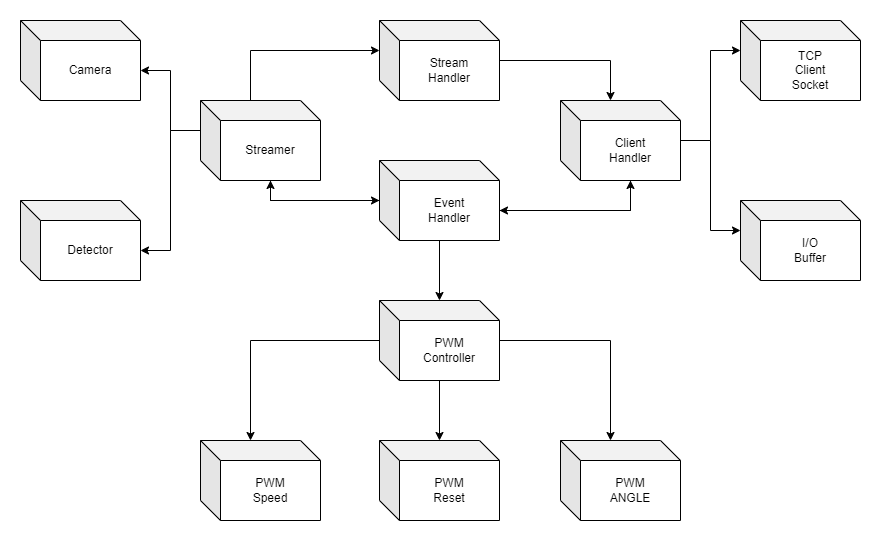

The diagram above was exported from draw.io. Its source (the exported page's mxGraphModel, read from the mxfile embedded in the PNG):
<mxGraphModel dx="2186" dy="706" grid="1" gridSize="10" guides="1" tooltips="1" connect="1" arrows="1" fold="1" page="1" pageScale="1" pageWidth="827" pageHeight="1169" math="0" shadow="0">
  <root>
    <mxCell id="WIyWlLk6GJQsqaUBKTNV-0" />
    <mxCell id="WIyWlLk6GJQsqaUBKTNV-1" parent="WIyWlLk6GJQsqaUBKTNV-0" />
    <mxCell id="WGFdVLCQrKKJF-QeRQrc-22" value="" style="edgeStyle=orthogonalEdgeStyle;rounded=0;orthogonalLoop=1;jettySize=auto;html=1;" edge="1" parent="WIyWlLk6GJQsqaUBKTNV-1" source="WGFdVLCQrKKJF-QeRQrc-1" target="WGFdVLCQrKKJF-QeRQrc-7">
      <mxGeometry relative="1" as="geometry" />
    </mxCell>
    <mxCell id="WGFdVLCQrKKJF-QeRQrc-28" style="edgeStyle=orthogonalEdgeStyle;rounded=0;orthogonalLoop=1;jettySize=auto;html=1;exitX=0;exitY=0;exitDx=120;exitDy=50;exitPerimeter=0;entryX=0;entryY=0;entryDx=70;entryDy=80;entryPerimeter=0;" edge="1" parent="WIyWlLk6GJQsqaUBKTNV-1" source="WGFdVLCQrKKJF-QeRQrc-1" target="WGFdVLCQrKKJF-QeRQrc-4">
      <mxGeometry relative="1" as="geometry" />
    </mxCell>
    <mxCell id="WGFdVLCQrKKJF-QeRQrc-33" style="edgeStyle=orthogonalEdgeStyle;rounded=0;orthogonalLoop=1;jettySize=auto;html=1;entryX=0;entryY=0;entryDx=70;entryDy=80;entryPerimeter=0;" edge="1" parent="WIyWlLk6GJQsqaUBKTNV-1" source="WGFdVLCQrKKJF-QeRQrc-1" target="WGFdVLCQrKKJF-QeRQrc-11">
      <mxGeometry relative="1" as="geometry" />
    </mxCell>
    <mxCell id="WGFdVLCQrKKJF-QeRQrc-1" value="Event&lt;br&gt;Handler" style="shape=cube;whiteSpace=wrap;html=1;boundedLbl=1;backgroundOutline=1;darkOpacity=0.05;darkOpacity2=0.1;" vertex="1" parent="WIyWlLk6GJQsqaUBKTNV-1">
      <mxGeometry x="339" y="240" width="120" height="80" as="geometry" />
    </mxCell>
    <mxCell id="WGFdVLCQrKKJF-QeRQrc-34" style="edgeStyle=orthogonalEdgeStyle;rounded=0;orthogonalLoop=1;jettySize=auto;html=1;entryX=0;entryY=0;entryDx=50;entryDy=0;entryPerimeter=0;" edge="1" parent="WIyWlLk6GJQsqaUBKTNV-1" source="WGFdVLCQrKKJF-QeRQrc-2" target="WGFdVLCQrKKJF-QeRQrc-4">
      <mxGeometry relative="1" as="geometry" />
    </mxCell>
    <mxCell id="WGFdVLCQrKKJF-QeRQrc-2" value="Stream&lt;br&gt;Handler" style="shape=cube;whiteSpace=wrap;html=1;boundedLbl=1;backgroundOutline=1;darkOpacity=0.05;darkOpacity2=0.1;" vertex="1" parent="WIyWlLk6GJQsqaUBKTNV-1">
      <mxGeometry x="339" y="100" width="120" height="80" as="geometry" />
    </mxCell>
    <mxCell id="WGFdVLCQrKKJF-QeRQrc-29" style="edgeStyle=orthogonalEdgeStyle;rounded=0;orthogonalLoop=1;jettySize=auto;html=1;exitX=0;exitY=0;exitDx=70;exitDy=80;exitPerimeter=0;entryX=0;entryY=0;entryDx=120;entryDy=50;entryPerimeter=0;" edge="1" parent="WIyWlLk6GJQsqaUBKTNV-1" source="WGFdVLCQrKKJF-QeRQrc-4" target="WGFdVLCQrKKJF-QeRQrc-1">
      <mxGeometry relative="1" as="geometry" />
    </mxCell>
    <mxCell id="WGFdVLCQrKKJF-QeRQrc-37" style="edgeStyle=orthogonalEdgeStyle;rounded=0;orthogonalLoop=1;jettySize=auto;html=1;entryX=0;entryY=0;entryDx=0;entryDy=30;entryPerimeter=0;" edge="1" parent="WIyWlLk6GJQsqaUBKTNV-1" source="WGFdVLCQrKKJF-QeRQrc-4" target="WGFdVLCQrKKJF-QeRQrc-5">
      <mxGeometry relative="1" as="geometry" />
    </mxCell>
    <mxCell id="WGFdVLCQrKKJF-QeRQrc-38" style="edgeStyle=orthogonalEdgeStyle;rounded=0;orthogonalLoop=1;jettySize=auto;html=1;entryX=0;entryY=0;entryDx=0;entryDy=30;entryPerimeter=0;" edge="1" parent="WIyWlLk6GJQsqaUBKTNV-1" source="WGFdVLCQrKKJF-QeRQrc-4" target="WGFdVLCQrKKJF-QeRQrc-6">
      <mxGeometry relative="1" as="geometry" />
    </mxCell>
    <mxCell id="WGFdVLCQrKKJF-QeRQrc-4" value="Client&lt;br&gt;Handler" style="shape=cube;whiteSpace=wrap;html=1;boundedLbl=1;backgroundOutline=1;darkOpacity=0.05;darkOpacity2=0.1;" vertex="1" parent="WIyWlLk6GJQsqaUBKTNV-1">
      <mxGeometry x="520" y="180" width="120" height="80" as="geometry" />
    </mxCell>
    <mxCell id="WGFdVLCQrKKJF-QeRQrc-5" value="TCP&lt;br&gt;Client&lt;br&gt;Socket" style="shape=cube;whiteSpace=wrap;html=1;boundedLbl=1;backgroundOutline=1;darkOpacity=0.05;darkOpacity2=0.1;" vertex="1" parent="WIyWlLk6GJQsqaUBKTNV-1">
      <mxGeometry x="700" y="100" width="120" height="80" as="geometry" />
    </mxCell>
    <mxCell id="WGFdVLCQrKKJF-QeRQrc-6" value="I/O&lt;br&gt;Buffer" style="shape=cube;whiteSpace=wrap;html=1;boundedLbl=1;backgroundOutline=1;darkOpacity=0.05;darkOpacity2=0.1;" vertex="1" parent="WIyWlLk6GJQsqaUBKTNV-1">
      <mxGeometry x="700" y="280" width="120" height="80" as="geometry" />
    </mxCell>
    <mxCell id="WGFdVLCQrKKJF-QeRQrc-18" style="edgeStyle=orthogonalEdgeStyle;rounded=0;orthogonalLoop=1;jettySize=auto;html=1;entryX=0;entryY=0;entryDx=50;entryDy=0;entryPerimeter=0;" edge="1" parent="WIyWlLk6GJQsqaUBKTNV-1" source="WGFdVLCQrKKJF-QeRQrc-7" target="WGFdVLCQrKKJF-QeRQrc-8">
      <mxGeometry relative="1" as="geometry" />
    </mxCell>
    <mxCell id="WGFdVLCQrKKJF-QeRQrc-19" style="edgeStyle=orthogonalEdgeStyle;rounded=0;orthogonalLoop=1;jettySize=auto;html=1;entryX=0;entryY=0;entryDx=50;entryDy=0;entryPerimeter=0;" edge="1" parent="WIyWlLk6GJQsqaUBKTNV-1" source="WGFdVLCQrKKJF-QeRQrc-7" target="WGFdVLCQrKKJF-QeRQrc-9">
      <mxGeometry relative="1" as="geometry" />
    </mxCell>
    <mxCell id="WGFdVLCQrKKJF-QeRQrc-41" value="" style="edgeStyle=orthogonalEdgeStyle;rounded=0;orthogonalLoop=1;jettySize=auto;html=1;" edge="1" parent="WIyWlLk6GJQsqaUBKTNV-1" source="WGFdVLCQrKKJF-QeRQrc-7" target="WGFdVLCQrKKJF-QeRQrc-10">
      <mxGeometry relative="1" as="geometry" />
    </mxCell>
    <mxCell id="WGFdVLCQrKKJF-QeRQrc-7" value="PWM&lt;br&gt;Controller" style="shape=cube;whiteSpace=wrap;html=1;boundedLbl=1;backgroundOutline=1;darkOpacity=0.05;darkOpacity2=0.1;" vertex="1" parent="WIyWlLk6GJQsqaUBKTNV-1">
      <mxGeometry x="339" y="380" width="120" height="80" as="geometry" />
    </mxCell>
    <mxCell id="WGFdVLCQrKKJF-QeRQrc-8" value="PWM&lt;br&gt;Speed" style="shape=cube;whiteSpace=wrap;html=1;boundedLbl=1;backgroundOutline=1;darkOpacity=0.05;darkOpacity2=0.1;" vertex="1" parent="WIyWlLk6GJQsqaUBKTNV-1">
      <mxGeometry x="160" y="520" width="120" height="80" as="geometry" />
    </mxCell>
    <mxCell id="WGFdVLCQrKKJF-QeRQrc-9" value="PWM&lt;br&gt;ANGLE" style="shape=cube;whiteSpace=wrap;html=1;boundedLbl=1;backgroundOutline=1;darkOpacity=0.05;darkOpacity2=0.1;" vertex="1" parent="WIyWlLk6GJQsqaUBKTNV-1">
      <mxGeometry x="520" y="520" width="120" height="80" as="geometry" />
    </mxCell>
    <mxCell id="WGFdVLCQrKKJF-QeRQrc-10" value="PWM&lt;br&gt;Reset" style="shape=cube;whiteSpace=wrap;html=1;boundedLbl=1;backgroundOutline=1;darkOpacity=0.05;darkOpacity2=0.1;" vertex="1" parent="WIyWlLk6GJQsqaUBKTNV-1">
      <mxGeometry x="339" y="520" width="120" height="80" as="geometry" />
    </mxCell>
    <mxCell id="WGFdVLCQrKKJF-QeRQrc-32" style="edgeStyle=orthogonalEdgeStyle;rounded=0;orthogonalLoop=1;jettySize=auto;html=1;exitX=0;exitY=0;exitDx=50;exitDy=0;exitPerimeter=0;entryX=0;entryY=0;entryDx=0;entryDy=30;entryPerimeter=0;" edge="1" parent="WIyWlLk6GJQsqaUBKTNV-1" source="WGFdVLCQrKKJF-QeRQrc-11" target="WGFdVLCQrKKJF-QeRQrc-2">
      <mxGeometry relative="1" as="geometry" />
    </mxCell>
    <mxCell id="WGFdVLCQrKKJF-QeRQrc-42" style="edgeStyle=orthogonalEdgeStyle;rounded=0;orthogonalLoop=1;jettySize=auto;html=1;exitX=0;exitY=0;exitDx=0;exitDy=30;exitPerimeter=0;entryX=0;entryY=0;entryDx=120;entryDy=50;entryPerimeter=0;" edge="1" parent="WIyWlLk6GJQsqaUBKTNV-1" source="WGFdVLCQrKKJF-QeRQrc-11" target="WGFdVLCQrKKJF-QeRQrc-12">
      <mxGeometry relative="1" as="geometry" />
    </mxCell>
    <mxCell id="WGFdVLCQrKKJF-QeRQrc-43" style="edgeStyle=orthogonalEdgeStyle;rounded=0;orthogonalLoop=1;jettySize=auto;html=1;exitX=0;exitY=0;exitDx=0;exitDy=30;exitPerimeter=0;entryX=0;entryY=0;entryDx=120;entryDy=50;entryPerimeter=0;" edge="1" parent="WIyWlLk6GJQsqaUBKTNV-1" source="WGFdVLCQrKKJF-QeRQrc-11" target="WGFdVLCQrKKJF-QeRQrc-13">
      <mxGeometry relative="1" as="geometry" />
    </mxCell>
    <mxCell id="WGFdVLCQrKKJF-QeRQrc-45" style="edgeStyle=orthogonalEdgeStyle;rounded=0;orthogonalLoop=1;jettySize=auto;html=1;exitX=0;exitY=0;exitDx=70;exitDy=80;exitPerimeter=0;" edge="1" parent="WIyWlLk6GJQsqaUBKTNV-1" source="WGFdVLCQrKKJF-QeRQrc-11" target="WGFdVLCQrKKJF-QeRQrc-1">
      <mxGeometry relative="1" as="geometry" />
    </mxCell>
    <mxCell id="WGFdVLCQrKKJF-QeRQrc-11" value="Streamer" style="shape=cube;whiteSpace=wrap;html=1;boundedLbl=1;backgroundOutline=1;darkOpacity=0.05;darkOpacity2=0.1;" vertex="1" parent="WIyWlLk6GJQsqaUBKTNV-1">
      <mxGeometry x="160" y="180" width="120" height="80" as="geometry" />
    </mxCell>
    <mxCell id="WGFdVLCQrKKJF-QeRQrc-12" value="Camera" style="shape=cube;whiteSpace=wrap;html=1;boundedLbl=1;backgroundOutline=1;darkOpacity=0.05;darkOpacity2=0.1;" vertex="1" parent="WIyWlLk6GJQsqaUBKTNV-1">
      <mxGeometry x="-20" y="100" width="120" height="80" as="geometry" />
    </mxCell>
    <mxCell id="WGFdVLCQrKKJF-QeRQrc-13" value="Detector" style="shape=cube;whiteSpace=wrap;html=1;boundedLbl=1;backgroundOutline=1;darkOpacity=0.05;darkOpacity2=0.1;" vertex="1" parent="WIyWlLk6GJQsqaUBKTNV-1">
      <mxGeometry x="-20" y="280" width="120" height="80" as="geometry" />
    </mxCell>
  </root>
</mxGraphModel>